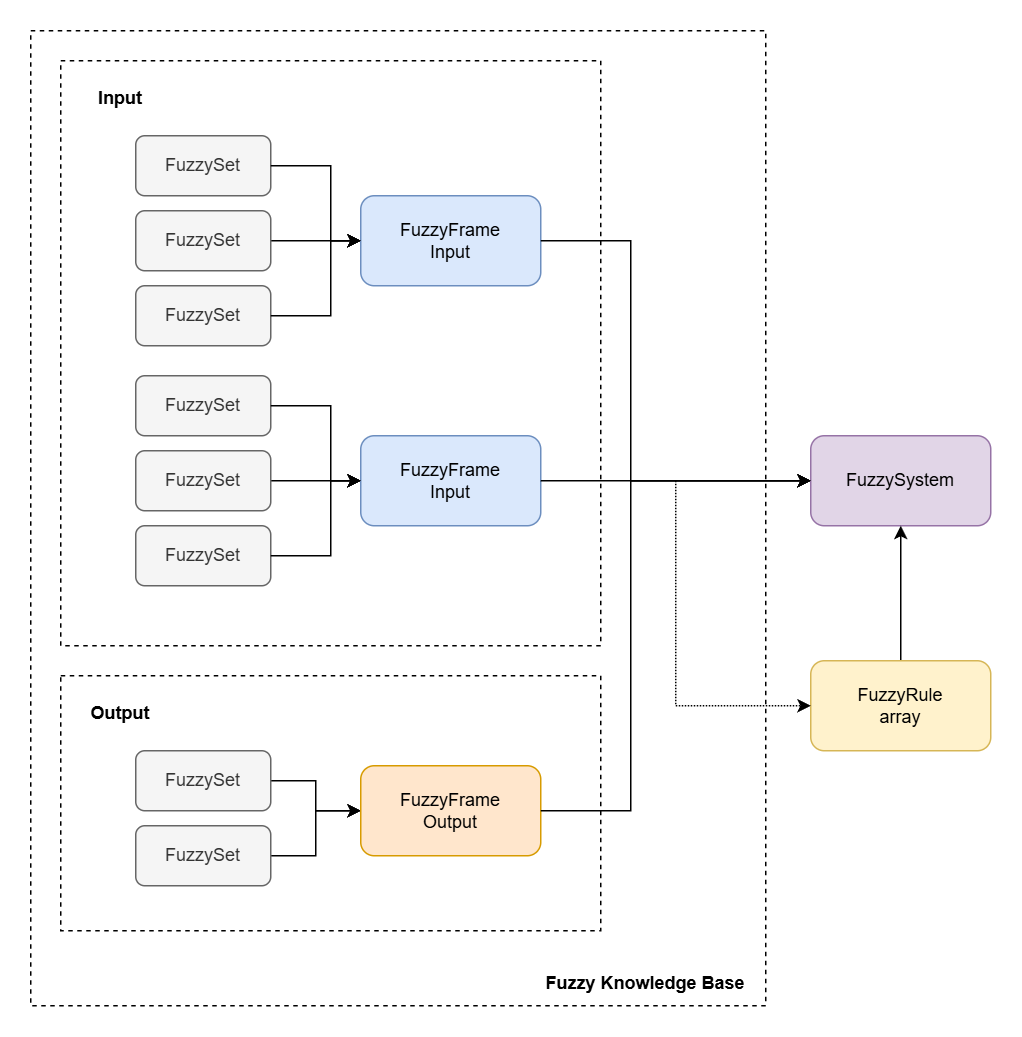

The diagram above was exported from draw.io. Its source (the exported page's mxGraphModel, read from the mxfile embedded in the PNG):
<mxGraphModel dx="1222" dy="698" grid="1" gridSize="10" guides="1" tooltips="1" connect="1" arrows="1" fold="1" page="1" pageScale="1" pageWidth="827" pageHeight="1169" math="0" shadow="0">
  <root>
    <mxCell id="0" />
    <mxCell id="1" parent="0" />
    <mxCell id="o_5iMY7Q3AzCOU0Ibrpd-44" value="" style="rounded=0;whiteSpace=wrap;html=1;fillColor=none;dashed=1;" vertex="1" parent="1">
      <mxGeometry x="40" y="20" width="490" height="650" as="geometry" />
    </mxCell>
    <mxCell id="o_5iMY7Q3AzCOU0Ibrpd-31" value="" style="rounded=0;whiteSpace=wrap;html=1;fillColor=none;dashed=1;" vertex="1" parent="1">
      <mxGeometry x="60" y="450" width="360" height="170" as="geometry" />
    </mxCell>
    <mxCell id="o_5iMY7Q3AzCOU0Ibrpd-29" value="" style="rounded=0;whiteSpace=wrap;html=1;fillColor=none;dashed=1;" vertex="1" parent="1">
      <mxGeometry x="60" y="40" width="360" height="390" as="geometry" />
    </mxCell>
    <mxCell id="o_5iMY7Q3AzCOU0Ibrpd-1" value="FuzzySet" style="rounded=1;whiteSpace=wrap;html=1;fillColor=#f5f5f5;fontColor=#333333;strokeColor=#666666;" vertex="1" parent="1">
      <mxGeometry x="110" y="90" width="90" height="40" as="geometry" />
    </mxCell>
    <mxCell id="o_5iMY7Q3AzCOU0Ibrpd-18" value="" style="edgeStyle=orthogonalEdgeStyle;rounded=0;orthogonalLoop=1;jettySize=auto;html=1;" edge="1" parent="1" source="o_5iMY7Q3AzCOU0Ibrpd-2" target="o_5iMY7Q3AzCOU0Ibrpd-14">
      <mxGeometry relative="1" as="geometry" />
    </mxCell>
    <mxCell id="o_5iMY7Q3AzCOU0Ibrpd-2" value="FuzzySet" style="rounded=1;whiteSpace=wrap;html=1;fillColor=#f5f5f5;fontColor=#333333;strokeColor=#666666;" vertex="1" parent="1">
      <mxGeometry x="110" y="140" width="90" height="40" as="geometry" />
    </mxCell>
    <mxCell id="o_5iMY7Q3AzCOU0Ibrpd-6" value="FuzzySet" style="rounded=1;whiteSpace=wrap;html=1;fillColor=#f5f5f5;fontColor=#333333;strokeColor=#666666;" vertex="1" parent="1">
      <mxGeometry x="110" y="190" width="90" height="40" as="geometry" />
    </mxCell>
    <mxCell id="o_5iMY7Q3AzCOU0Ibrpd-27" value="" style="edgeStyle=orthogonalEdgeStyle;rounded=0;orthogonalLoop=1;jettySize=auto;html=1;" edge="1" parent="1" source="o_5iMY7Q3AzCOU0Ibrpd-11" target="o_5iMY7Q3AzCOU0Ibrpd-16">
      <mxGeometry relative="1" as="geometry" />
    </mxCell>
    <mxCell id="o_5iMY7Q3AzCOU0Ibrpd-11" value="FuzzySet" style="rounded=1;whiteSpace=wrap;html=1;fillColor=#f5f5f5;fontColor=#333333;strokeColor=#666666;" vertex="1" parent="1">
      <mxGeometry x="110" y="500" width="90" height="40" as="geometry" />
    </mxCell>
    <mxCell id="o_5iMY7Q3AzCOU0Ibrpd-28" value="" style="edgeStyle=orthogonalEdgeStyle;rounded=0;orthogonalLoop=1;jettySize=auto;html=1;" edge="1" parent="1" source="o_5iMY7Q3AzCOU0Ibrpd-12" target="o_5iMY7Q3AzCOU0Ibrpd-16">
      <mxGeometry relative="1" as="geometry" />
    </mxCell>
    <mxCell id="o_5iMY7Q3AzCOU0Ibrpd-12" value="FuzzySet" style="rounded=1;whiteSpace=wrap;html=1;fillColor=#f5f5f5;fontColor=#333333;strokeColor=#666666;" vertex="1" parent="1">
      <mxGeometry x="110" y="550" width="90" height="40" as="geometry" />
    </mxCell>
    <mxCell id="o_5iMY7Q3AzCOU0Ibrpd-14" value="FuzzyFrame&lt;div&gt;Input&lt;/div&gt;" style="rounded=1;whiteSpace=wrap;html=1;fillColor=#dae8fc;strokeColor=#6c8ebf;" vertex="1" parent="1">
      <mxGeometry x="260" y="130" width="120" height="60" as="geometry" />
    </mxCell>
    <mxCell id="o_5iMY7Q3AzCOU0Ibrpd-16" value="FuzzyFrame&lt;div&gt;Output&lt;/div&gt;" style="rounded=1;whiteSpace=wrap;html=1;fillColor=#ffe6cc;strokeColor=#d79b00;" vertex="1" parent="1">
      <mxGeometry x="260" y="510" width="120" height="60" as="geometry" />
    </mxCell>
    <mxCell id="o_5iMY7Q3AzCOU0Ibrpd-17" value="" style="endArrow=classic;html=1;rounded=0;exitX=1;exitY=0.5;exitDx=0;exitDy=0;entryX=0;entryY=0.5;entryDx=0;entryDy=0;" edge="1" parent="1" source="o_5iMY7Q3AzCOU0Ibrpd-1" target="o_5iMY7Q3AzCOU0Ibrpd-14">
      <mxGeometry width="50" height="50" relative="1" as="geometry">
        <mxPoint x="220" y="110" as="sourcePoint" />
        <mxPoint x="270" y="60" as="targetPoint" />
        <Array as="points">
          <mxPoint x="240" y="110" />
          <mxPoint x="240" y="160" />
        </Array>
      </mxGeometry>
    </mxCell>
    <mxCell id="o_5iMY7Q3AzCOU0Ibrpd-19" value="" style="endArrow=classic;html=1;rounded=0;exitX=1;exitY=0.5;exitDx=0;exitDy=0;" edge="1" parent="1" source="o_5iMY7Q3AzCOU0Ibrpd-6">
      <mxGeometry width="50" height="50" relative="1" as="geometry">
        <mxPoint x="230" y="270" as="sourcePoint" />
        <mxPoint x="260" y="160" as="targetPoint" />
        <Array as="points">
          <mxPoint x="240" y="210" />
          <mxPoint x="240" y="160" />
        </Array>
      </mxGeometry>
    </mxCell>
    <mxCell id="o_5iMY7Q3AzCOU0Ibrpd-20" value="FuzzySet" style="rounded=1;whiteSpace=wrap;html=1;fillColor=#f5f5f5;fontColor=#333333;strokeColor=#666666;" vertex="1" parent="1">
      <mxGeometry x="110" y="250" width="90" height="40" as="geometry" />
    </mxCell>
    <mxCell id="o_5iMY7Q3AzCOU0Ibrpd-21" value="" style="edgeStyle=orthogonalEdgeStyle;rounded=0;orthogonalLoop=1;jettySize=auto;html=1;" edge="1" parent="1" source="o_5iMY7Q3AzCOU0Ibrpd-22" target="o_5iMY7Q3AzCOU0Ibrpd-24">
      <mxGeometry relative="1" as="geometry" />
    </mxCell>
    <mxCell id="o_5iMY7Q3AzCOU0Ibrpd-22" value="FuzzySet" style="rounded=1;whiteSpace=wrap;html=1;fillColor=#f5f5f5;fontColor=#333333;strokeColor=#666666;" vertex="1" parent="1">
      <mxGeometry x="110" y="300" width="90" height="40" as="geometry" />
    </mxCell>
    <mxCell id="o_5iMY7Q3AzCOU0Ibrpd-23" value="FuzzySet" style="rounded=1;whiteSpace=wrap;html=1;fillColor=#f5f5f5;fontColor=#333333;strokeColor=#666666;" vertex="1" parent="1">
      <mxGeometry x="110" y="350" width="90" height="40" as="geometry" />
    </mxCell>
    <mxCell id="o_5iMY7Q3AzCOU0Ibrpd-24" value="FuzzyFrame&lt;div&gt;Input&lt;/div&gt;" style="rounded=1;whiteSpace=wrap;html=1;fillColor=#dae8fc;strokeColor=#6c8ebf;" vertex="1" parent="1">
      <mxGeometry x="260" y="290" width="120" height="60" as="geometry" />
    </mxCell>
    <mxCell id="o_5iMY7Q3AzCOU0Ibrpd-25" value="" style="endArrow=classic;html=1;rounded=0;exitX=1;exitY=0.5;exitDx=0;exitDy=0;entryX=0;entryY=0.5;entryDx=0;entryDy=0;" edge="1" parent="1" source="o_5iMY7Q3AzCOU0Ibrpd-20" target="o_5iMY7Q3AzCOU0Ibrpd-24">
      <mxGeometry width="50" height="50" relative="1" as="geometry">
        <mxPoint x="220" y="270" as="sourcePoint" />
        <mxPoint x="270" y="220" as="targetPoint" />
        <Array as="points">
          <mxPoint x="240" y="270" />
          <mxPoint x="240" y="320" />
        </Array>
      </mxGeometry>
    </mxCell>
    <mxCell id="o_5iMY7Q3AzCOU0Ibrpd-26" value="" style="endArrow=classic;html=1;rounded=0;exitX=1;exitY=0.5;exitDx=0;exitDy=0;" edge="1" parent="1" source="o_5iMY7Q3AzCOU0Ibrpd-23">
      <mxGeometry width="50" height="50" relative="1" as="geometry">
        <mxPoint x="230" y="430" as="sourcePoint" />
        <mxPoint x="260" y="320" as="targetPoint" />
        <Array as="points">
          <mxPoint x="240" y="370" />
          <mxPoint x="240" y="320" />
        </Array>
      </mxGeometry>
    </mxCell>
    <mxCell id="o_5iMY7Q3AzCOU0Ibrpd-30" value="&lt;b&gt;Input&lt;/b&gt;" style="text;html=1;align=center;verticalAlign=middle;whiteSpace=wrap;rounded=0;" vertex="1" parent="1">
      <mxGeometry x="70" y="50" width="60" height="30" as="geometry" />
    </mxCell>
    <mxCell id="o_5iMY7Q3AzCOU0Ibrpd-32" value="&lt;b&gt;Output&lt;/b&gt;" style="text;html=1;align=center;verticalAlign=middle;whiteSpace=wrap;rounded=0;" vertex="1" parent="1">
      <mxGeometry x="70" y="460" width="60" height="30" as="geometry" />
    </mxCell>
    <mxCell id="o_5iMY7Q3AzCOU0Ibrpd-35" value="" style="endArrow=classic;html=1;rounded=0;exitX=1;exitY=0.5;exitDx=0;exitDy=0;entryX=0;entryY=0.5;entryDx=0;entryDy=0;" edge="1" parent="1" source="o_5iMY7Q3AzCOU0Ibrpd-14" target="o_5iMY7Q3AzCOU0Ibrpd-38">
      <mxGeometry width="50" height="50" relative="1" as="geometry">
        <mxPoint x="480" y="190" as="sourcePoint" />
        <mxPoint x="469.9999999999975" y="320.0000000000001" as="targetPoint" />
        <Array as="points">
          <mxPoint x="440" y="160" />
          <mxPoint x="440" y="320" />
        </Array>
      </mxGeometry>
    </mxCell>
    <mxCell id="o_5iMY7Q3AzCOU0Ibrpd-38" value="FuzzySystem" style="rounded=1;whiteSpace=wrap;html=1;fillColor=#e1d5e7;strokeColor=#9673a6;" vertex="1" parent="1">
      <mxGeometry x="560" y="290" width="120" height="60" as="geometry" />
    </mxCell>
    <mxCell id="o_5iMY7Q3AzCOU0Ibrpd-39" value="" style="endArrow=classic;html=1;rounded=0;exitX=1;exitY=0.5;exitDx=0;exitDy=0;entryX=0;entryY=0.5;entryDx=0;entryDy=0;" edge="1" parent="1" source="o_5iMY7Q3AzCOU0Ibrpd-24" target="o_5iMY7Q3AzCOU0Ibrpd-38">
      <mxGeometry width="50" height="50" relative="1" as="geometry">
        <mxPoint x="460" y="410" as="sourcePoint" />
        <mxPoint x="510" y="360" as="targetPoint" />
      </mxGeometry>
    </mxCell>
    <mxCell id="o_5iMY7Q3AzCOU0Ibrpd-40" value="" style="endArrow=classic;html=1;rounded=0;exitX=1;exitY=0.5;exitDx=0;exitDy=0;entryX=0;entryY=0.5;entryDx=0;entryDy=0;" edge="1" parent="1" source="o_5iMY7Q3AzCOU0Ibrpd-16" target="o_5iMY7Q3AzCOU0Ibrpd-38">
      <mxGeometry width="50" height="50" relative="1" as="geometry">
        <mxPoint x="470" y="520" as="sourcePoint" />
        <mxPoint x="520" y="470" as="targetPoint" />
        <Array as="points">
          <mxPoint x="440" y="540" />
          <mxPoint x="440" y="320" />
        </Array>
      </mxGeometry>
    </mxCell>
    <mxCell id="o_5iMY7Q3AzCOU0Ibrpd-43" value="" style="edgeStyle=orthogonalEdgeStyle;rounded=0;orthogonalLoop=1;jettySize=auto;html=1;" edge="1" parent="1" source="o_5iMY7Q3AzCOU0Ibrpd-41" target="o_5iMY7Q3AzCOU0Ibrpd-38">
      <mxGeometry relative="1" as="geometry" />
    </mxCell>
    <mxCell id="o_5iMY7Q3AzCOU0Ibrpd-41" value="FuzzyRule&lt;div&gt;array&lt;/div&gt;" style="rounded=1;whiteSpace=wrap;html=1;fillColor=#fff2cc;strokeColor=#d6b656;" vertex="1" parent="1">
      <mxGeometry x="560" y="440" width="120" height="60" as="geometry" />
    </mxCell>
    <mxCell id="o_5iMY7Q3AzCOU0Ibrpd-42" value="" style="endArrow=classic;html=1;rounded=0;entryX=0;entryY=0.5;entryDx=0;entryDy=0;dashed=1;dashPattern=1 1;" edge="1" parent="1" target="o_5iMY7Q3AzCOU0Ibrpd-41">
      <mxGeometry width="50" height="50" relative="1" as="geometry">
        <mxPoint x="470" y="320" as="sourcePoint" />
        <mxPoint x="520" y="250" as="targetPoint" />
        <Array as="points">
          <mxPoint x="470" y="470" />
        </Array>
      </mxGeometry>
    </mxCell>
    <mxCell id="o_5iMY7Q3AzCOU0Ibrpd-45" value="&lt;b&gt;Fuzzy Knowledge Base&lt;/b&gt;" style="text;html=1;align=center;verticalAlign=middle;whiteSpace=wrap;rounded=0;" vertex="1" parent="1">
      <mxGeometry x="380" y="640" width="140" height="30" as="geometry" />
    </mxCell>
  </root>
</mxGraphModel>